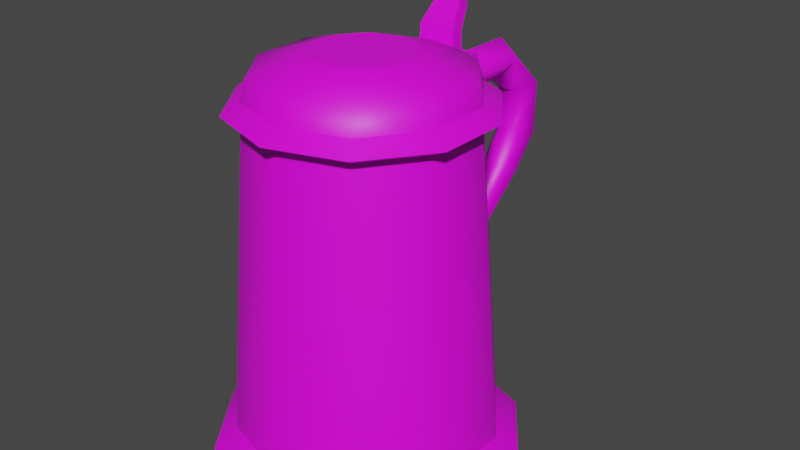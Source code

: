 # Source: prop-tankard.blend  (saved by Blender 2.93.20; exported with 4.5.12 LTS)
import bpy
from mathutils import Matrix  # noqa: F401  (used for matrix-valued properties, if any)

bpy.ops.wm.read_factory_settings(use_empty=True)
scene = bpy.context.scene
scene.name = 'Scene'

# ---- collections
col_collection = bpy.data.collections.new('Collection'); scene.collection.children.link(col_collection)

# ---- images (referenced by path relative to the original .blend; pixels are not part of the script)
import os
ASSET_DIR = os.environ.get("B2B_ASSET_DIR", "")  # directory of the original .blend (textures are referenced by path, not embedded)
HERE = os.path.dirname(os.path.abspath(__file__))  # packed textures are extracted next to this script under _unpacked/

def load_image(name, relpath, width, height, colorspace="sRGB"):
    """Load a texture the original file referenced (path relative to the .blend, or extracted next to this script)."""
    p = next((c for c in (os.path.join(HERE, relpath), os.path.join(ASSET_DIR, relpath)) if relpath and os.path.exists(c)), "")
    if p:
        img = bpy.data.images.load(p, check_existing=True)
        img.name = name
    else:  # same state as the original file: an image datablock whose file is absent (Cycles renders it pink)
        img = bpy.data.images.new(name, width, height)
        img.source = "FILE"
        img.filepath = "//" + (relpath or name)
    img.colorspace_settings.name = colorspace
    return img
img_metal_seamless_png = load_image('metal-seamless.png', 'metal-seamless.png', 1024, 1024, 'sRGB')

# ---- materials (node trees are filled in below, after node groups)
mat_metal = bpy.data.materials.new('Metal')

# ---- material node trees
mat_metal.use_nodes = True; mat_metal.node_tree.nodes.clear()
_N = mat_metal.node_tree.nodes; _L = mat_metal.node_tree.links
n0 = _N.new('ShaderNodeBsdfPrincipled'); n0.name = 'Principled BSDF'; n0.location = (10, 300)
n0.distribution = 'GGX'
n0.subsurface_method = 'BURLEY'
n0.inputs[3].default_value = 1.45
n0.inputs[27].default_value = (0.0, 0.0, 0.0, 1.0)
n0.inputs[28].default_value = 1.0
n1 = _N.new('ShaderNodeOutputMaterial'); n1.name = 'Material Output'; n1.location = (300, 300)
n2 = _N.new('ShaderNodeTexImage'); n2.name = 'Image Texture'; n2.location = (-280, 280)
n2.image = img_metal_seamless_png
_L.new(n0.outputs[0], n1.inputs[0])
_L.new(n2.outputs[0], n0.inputs[0])
n1.is_active_output = True

# ---- world
world_world = bpy.data.worlds.new('World'); scene.world = world_world
world_world.use_nodes = True; world_world.node_tree.nodes.clear()
_N = world_world.node_tree.nodes; _L = world_world.node_tree.links
n0 = _N.new('ShaderNodeOutputWorld'); n0.name = 'World Output'; n0.location = (300, 300)
n1 = _N.new('ShaderNodeBackground'); n1.name = 'Background'; n1.location = (10, 300)
n1.inputs[0].default_value = (0.05088, 0.05088, 0.05088, 1.0)
_L.new(n1.outputs[0], n0.inputs[0])
n0.is_active_output = True
world_world.color = (0.05088, 0.05088, 0.05088)
world_world.use_sun_shadow = False
world_world.sun_shadow_jitter_overblur = 0.0

# ---- meshes
me_prop_tankard = bpy.data.meshes.new('prop-tankard')
me_prop_tankard.from_pydata([(0.0, -4.918e-09, -0.1125), (-0.06613, -3.978e-09, -0.09101), (-0.107, -1.52e-09, -0.03476), (-0.107, 1.52e-09, 0.03476), (-0.06613, 3.978e-09, 0.09101), (9.835e-09, 4.918e-09, 0.1125), (0.06613, 3.978e-09, 0.09101), (0.107, 1.52e-09, 0.03476), (0.107, -1.52e-09, -0.03476), (0.06613, -3.978e-09, -0.09101), (8.028e-11, 0.01671, -0.0956), (-0.05619, 0.01671, -0.07735), (-0.09093, 0.01671, -0.02954), (-0.09093, 0.01671, 0.02954), (-0.05619, 0.01671, 0.07735), (8.438e-09, 0.01671, 0.0956), (0.05619, 0.01671, 0.07735), (0.09093, 0.01671, 0.02954), (0.09093, 0.01671, -0.02954), (0.05619, 0.01671, -0.07735), (7.541e-11, 0.2426, -0.07828), (-0.04601, 0.2426, -0.06333), (-0.07445, 0.2426, -0.02419), (-0.07445, 0.2426, 0.02419), (-0.04601, 0.2426, 0.06333), (6.919e-09, 0.2426, 0.07828), (0.04601, 0.2426, 0.06333), (0.07445, 0.2426, 0.02419), (0.07445, 0.2426, -0.02419), (0.04601, 0.2426, -0.06333), (-2.49e-10, 0.249, -0.09085), (-0.0534, 0.249, -0.0735), (-0.0864, 0.249, -0.02807), (-0.0864, 0.249, 0.02807), (-0.0534, 0.249, 0.0735), (7.693e-09, 0.249, 0.09085), (0.0534, 0.249, 0.0735), (0.0864, 0.249, 0.02807), (0.0864, 0.249, -0.02807), (0.0534, 0.249, -0.0735), (3.198e-10, 0.2578, -0.07828), (-0.04601, 0.2578, -0.06333), (-0.07445, 0.2578, -0.02419), (-0.07445, 0.2578, 0.02419), (-0.04601, 0.2578, 0.06333), (7.163e-09, 0.2578, 0.07828), (0.04601, 0.2578, 0.06333), (0.07445, 0.2578, 0.02419), (0.07445, 0.2578, -0.02419), (0.04601, 0.2578, -0.06333), (2.426e-10, 0.2722, -0.07386), (-0.04341, 0.2722, -0.05975), (-0.07024, 0.2722, -0.02282), (-0.07024, 0.2722, 0.02282), (-0.04341, 0.2722, 0.05975), (6.699e-09, 0.2722, 0.07386), (0.04341, 0.2722, 0.05975), (0.07024, 0.2722, 0.02282), (0.07024, 0.2722, -0.02282), (0.04341, 0.2722, -0.05975), (-7.841e-10, 0.2842, -0.03573), (-0.021, 0.2842, -0.02891), (-0.03398, 0.2842, -0.01104), (-0.03398, 0.2842, 0.01104), (-0.021, 0.2842, 0.02891), (2.34e-09, 0.2842, 0.03573), (0.021, 0.2842, 0.02891), (0.03398, 0.2842, 0.01104), (0.03398, 0.2842, -0.01104), (0.021, 0.2842, -0.02891), (-3.079e-08, 0.2444, -0.06585), (0.01916, 0.2297, -0.06899), (0.006899, 0.2067, -0.0739), (-0.007358, 0.2067, -0.0739), (-0.01885, 0.2297, -0.06899), (-3.904e-07, 0.2568, -0.09992), (0.01871, 0.2459, -0.1024), (0.006663, 0.2289, -0.1062), (-0.007108, 0.2289, -0.1062), (-0.0184, 0.2459, -0.1024), (-1.214e-06, 0.2564, -0.1477), (0.01806, 0.2449, -0.1422), (0.006372, 0.231, -0.1357), (-0.0068, 0.231, -0.1357), (-0.01776, 0.2449, -0.1422), (-7.142e-06, 0.1469, -0.1566), (0.01486, 0.152, -0.1506), (0.005388, 0.1582, -0.1427), (-0.005758, 0.1582, -0.1427), (-0.01463, 0.152, -0.1506), (-9.613e-06, 0.1085, -0.1155), (0.01331, 0.1121, -0.1068), (0.004855, 0.1168, -0.09823), (-0.005194, 0.1168, -0.09823), (-0.01312, 0.1121, -0.1068), (-1.032e-05, 0.08018, -0.104), (0.01284, 0.07925, -0.0941), (0.004649, 0.08152, -0.08633), (-0.00498, 0.08152, -0.08633), (-0.01265, 0.07925, -0.0941), (-1.044e-05, 0.06395, -0.1114), (0.01272, 0.05816, -0.1025), (0.004571, 0.05283, -0.09622), (-0.004898, 0.05283, -0.09622), (-0.01253, 0.05816, -0.1025), (-5.157e-06, 0.1768, -0.1816), (-3.204e-06, 0.224, -0.1816), (0.01707, 0.2202, -0.1715), (0.01587, 0.1795, -0.1721), (0.0061, 0.2149, -0.1563), (0.005637, 0.1829, -0.1579), (-0.006512, 0.2149, -0.1563), (-0.006022, 0.1829, -0.1579), (-0.0168, 0.2202, -0.1715), (-0.01563, 0.1795, -0.1721), (0.0145, 0.2498, -0.09924), (-0.01495, 0.2498, -0.09924), (0.0145, 0.2598, -0.09924), (-0.01495, 0.2598, -0.09924), (0.0145, 0.2598, -0.08076), (-0.01495, 0.2598, -0.08076), (0.0145, 0.2498, -0.07113), (-0.01495, 0.2498, -0.07113), (0.01319, 0.28, -0.08205), (-0.01363, 0.28, -0.08205), (0.01319, 0.2822, -0.0727), (-0.01363, 0.2822, -0.0727), (0.008813, 0.2953, -0.09422), (-0.009259, 0.2953, -0.09422), (0.008813, 0.2998, -0.08568), (-0.009259, 0.2998, -0.08568)], [], [(2, 12, 11, 1), (9, 19, 18, 8), (6, 16, 15, 5), (3, 13, 12, 2), (0, 10, 19, 9), (7, 17, 16, 6), (4, 14, 13, 3), (1, 11, 10, 0), (8, 18, 17, 7), (5, 15, 14, 4), (19, 29, 28, 18), (16, 26, 25, 15), (13, 23, 22, 12), (10, 20, 29, 19), (17, 27, 26, 16), (14, 24, 23, 13), (11, 21, 20, 10), (18, 28, 27, 17), (15, 25, 24, 14), (12, 22, 21, 11), (26, 36, 35, 25), (23, 33, 32, 22), (20, 30, 39, 29), (27, 37, 36, 26), (24, 34, 33, 23), (21, 31, 30, 20), (28, 38, 37, 27), (25, 35, 34, 24), (22, 32, 31, 21), (29, 39, 38, 28), (33, 43, 42, 32), (30, 40, 49, 39), (37, 47, 46, 36), (34, 44, 43, 33), (31, 41, 40, 30), (38, 48, 47, 37), (35, 45, 44, 34), (32, 42, 41, 31), (39, 49, 48, 38), (36, 46, 45, 35), (47, 57, 56, 46), (44, 54, 53, 43), (41, 51, 50, 40), (48, 58, 57, 47), (45, 55, 54, 44), (42, 52, 51, 41), (49, 59, 58, 48), (46, 56, 55, 45), (43, 53, 52, 42), (40, 50, 59, 49), (54, 64, 63, 53), (51, 61, 60, 50), (58, 68, 67, 57), (55, 65, 64, 54), (52, 62, 61, 51), (59, 69, 68, 58), (56, 66, 65, 55), (53, 63, 62, 52), (50, 60, 69, 59), (57, 67, 66, 56), (61, 62, 63, 64, 65, 66, 67, 68, 69, 60), (1, 0, 9, 8, 7, 6, 5, 4, 3, 2), (73, 74, 79, 78), (71, 72, 77, 76), (70, 75, 79, 74), (72, 73, 78, 77), (70, 71, 76, 75), (75, 80, 84, 79), (77, 78, 83, 82), (75, 76, 81, 80), (78, 79, 84, 83), (76, 77, 82, 81), (110, 112, 88, 87), (80, 81, 107, 106), (112, 114, 89, 88), (105, 85, 89, 114), (108, 110, 87, 86), (82, 83, 111, 109), (80, 106, 113, 84), (83, 84, 113, 111), (81, 82, 109, 107), (88, 89, 94, 93), (86, 87, 92, 91), (85, 90, 94, 89), (87, 88, 93, 92), (85, 86, 91, 90), (90, 95, 99, 94), (92, 93, 98, 97), (90, 91, 96, 95), (93, 94, 99, 98), (91, 92, 97, 96), (95, 96, 101, 100), (98, 99, 104, 103), (96, 97, 102, 101), (95, 100, 104, 99), (97, 98, 103, 102), (100, 101, 102, 103, 104), (106, 107, 108, 105), (107, 109, 110, 108), (109, 111, 112, 110), (111, 113, 114, 112), (105, 114, 113, 106), (105, 108, 86, 85), (115, 116, 118, 117), (117, 119, 121, 115), (118, 120, 119, 117), (116, 122, 120, 118), (115, 121, 122, 116), (122, 126, 124, 120), (125, 129, 130, 126), (120, 124, 123, 119), (119, 123, 125, 121), (121, 125, 126, 122), (128, 130, 129, 127), (123, 127, 129, 125), (124, 128, 127, 123), (126, 130, 128, 124)])
me_prop_tankard.polygons.foreach_set('use_smooth', [True] * 117)
_k = set([(0, 1), (0, 9), (1, 2), (2, 3), (3, 4), (4, 5), (5, 6), (6, 7), (7, 8), (8, 9), (10, 11), (10, 19), (11, 12), (12, 13), (13, 14), (14, 15), (15, 16), (16, 17), (17, 18), (18, 19), (20, 21), (20, 29), (21, 22), (22, 23), (23, 24), (24, 25), (25, 26), (26, 27), (27, 28), (28, 29), (30, 31), (30, 39), (31, 32), (32, 33), (33, 34), (34, 35), (35, 36), (36, 37), (37, 38), (38, 39), (40, 41), (40, 49), (41, 42), (42, 43), (43, 44), (44, 45), (45, 46), (46, 47), (47, 48), (48, 49), (60, 61), (60, 69), (61, 62), (62, 63), (63, 64), (64, 65), (65, 66), (66, 67), (67, 68), (68, 69), (100, 101), (100, 104), (101, 102), (102, 103), (103, 104), (115, 116), (115, 117), (115, 121), (116, 118), (116, 122), (117, 118), (117, 119), (118, 120), (119, 123), (120, 124), (121, 122), (121, 125), (122, 126), (123, 127), (124, 128), (125, 129), (126, 130), (127, 128), (129, 130)])
me_prop_tankard.attributes.new('sharp_edge', 'BOOLEAN', 'EDGE').data.foreach_set('value', [ (min(e.vertices), max(e.vertices)) in _k for e in me_prop_tankard.edges])
_uv = me_prop_tankard.uv_layers.new(name='UVMap')
_uv.uv.foreach_set('vector', [0.4173, 0.5622, 0.4216, 0.58, 0.467, 0.5791, 0.4707, 0.5612, 0.4707, 0.7994, 0.467, 0.7815, 0.4216, 0.7806, 0.4173, 0.7984, 0.3365, 0.7324, 0.353, 0.7246, 0.343, 0.6803, 0.3248, 0.6803, 0.3695, 0.5861, 0.381, 0.6003, 0.4216, 0.58, 0.4173, 0.5622, 0.5194, 0.7775, 0.5084, 0.7629, 0.467, 0.7815, 0.4707, 0.7994, 0.3695, 0.7745, 0.381, 0.7603, 0.353, 0.7246, 0.3365, 0.7324, 0.3365, 0.6282, 0.353, 0.636, 0.381, 0.6003, 0.3695, 0.5861, 0.4707, 0.5612, 0.467, 0.5791, 0.5084, 0.5977, 0.5194, 0.5831, 0.4173, 0.7984, 0.4216, 0.7806, 0.381, 0.7603, 0.3695, 0.7745, 0.3248, 0.6803, 0.343, 0.6803, 0.353, 0.636, 0.3365, 0.6282, 0.1456, 0.9667, 0.3166, 0.934, 0.3105, 0.8973, 0.1381, 0.9219, 0.1295, 0.8315, 0.3035, 0.8233, 0.3026, 0.7861, 0.1285, 0.7861, 0.1328, 0.6954, 0.3061, 0.7119, 0.3105, 0.675, 0.1381, 0.6504, 0.1552, 1.011, 0.3245, 0.9703, 0.3166, 0.934, 0.1456, 0.9667, 0.1328, 0.8768, 0.3061, 0.8604, 0.3035, 0.8233, 0.1295, 0.8315, 0.1295, 0.7407, 0.3035, 0.749, 0.3061, 0.7119, 0.1328, 0.6954, 0.1456, 0.6056, 0.3166, 0.6383, 0.3245, 0.602, 0.1552, 0.5612, 0.1381, 0.9219, 0.3105, 0.8973, 0.3061, 0.8604, 0.1328, 0.8768, 0.1285, 0.7861, 0.3026, 0.7861, 0.3035, 0.749, 0.1295, 0.7407, 0.1381, 0.6504, 0.3105, 0.675, 0.3166, 0.6383, 0.1456, 0.6056, 0.5, 0.9957, 0.4895, 0.9923, 0.4895, 1.036, 0.5, 1.033, 0.5572, 1.074, 0.5573, 1.085, 0.599, 1.071, 0.5925, 1.062, 0.6144, 0.9952, 0.6249, 0.9917, 0.5989, 0.9564, 0.5925, 0.9654, 0.5219, 0.9657, 0.5153, 0.9568, 0.4895, 0.9923, 0.5, 0.9957, 0.5218, 1.063, 0.5154, 1.072, 0.5573, 1.085, 0.5572, 1.074, 0.6143, 1.032, 0.6249, 1.036, 0.6249, 0.9917, 0.6144, 0.9952, 0.5572, 0.9542, 0.5571, 0.9432, 0.5153, 0.9568, 0.5219, 0.9657, 0.5, 1.033, 0.4895, 1.036, 0.5154, 1.072, 0.5218, 1.063, 0.5925, 1.062, 0.599, 1.071, 0.6249, 1.036, 0.6143, 1.032, 0.5925, 0.9654, 0.5989, 0.9564, 0.5571, 0.9432, 0.5572, 0.9542, 0.5581, 0.9429, 0.558, 0.9307, 0.5228, 0.9195, 0.5158, 0.9295, 0.4896, 0.8492, 0.5012, 0.8529, 0.5232, 0.8232, 0.5159, 0.8133, 0.6007, 0.8135, 0.5937, 0.8234, 0.6154, 0.8533, 0.6269, 0.8494, 0.6005, 0.9296, 0.5934, 0.9198, 0.558, 0.9307, 0.5581, 0.9429, 0.4895, 0.8937, 0.501, 0.8898, 0.5012, 0.8529, 0.4896, 0.8492, 0.5584, 0.7997, 0.5584, 0.8119, 0.5937, 0.8234, 0.6007, 0.8135, 0.6269, 0.8939, 0.6153, 0.8902, 0.5934, 0.9198, 0.6005, 0.9296, 0.5158, 0.9295, 0.5228, 0.9195, 0.501, 0.8898, 0.4895, 0.8937, 0.5159, 0.8133, 0.5232, 0.8232, 0.5584, 0.8119, 0.5584, 0.7997, 0.6269, 0.8494, 0.6154, 0.8533, 0.6153, 0.8902, 0.6269, 0.8939, 0.5699, 0.5612, 0.571, 0.5728, 0.6065, 0.5729, 0.6075, 0.5612, 0.6576, 0.6302, 0.6462, 0.6276, 0.6352, 0.6615, 0.646, 0.6661, 0.5651, 0.6929, 0.5709, 0.6828, 0.5418, 0.6624, 0.5343, 0.6713, 0.5346, 0.5847, 0.5422, 0.5935, 0.571, 0.5728, 0.565, 0.5628, 0.646, 0.5892, 0.6352, 0.5938, 0.6462, 0.6276, 0.6576, 0.6251, 0.6076, 0.6942, 0.6065, 0.6825, 0.5709, 0.6828, 0.5699, 0.6945, 0.5197, 0.6242, 0.531, 0.6269, 0.5422, 0.5935, 0.5316, 0.5888, 0.6125, 0.5628, 0.6065, 0.5729, 0.6352, 0.5938, 0.6429, 0.585, 0.643, 0.6703, 0.6352, 0.6615, 0.6065, 0.6825, 0.6125, 0.6926, 0.5302, 0.6647, 0.5409, 0.6605, 0.531, 0.6269, 0.5197, 0.6292, 0.6462, 0.6276, 0.6156, 0.6278, 0.6103, 0.6436, 0.6352, 0.6615, 0.5709, 0.6828, 0.58, 0.6534, 0.5664, 0.6435, 0.5418, 0.6624, 0.5422, 0.5935, 0.5668, 0.6116, 0.5804, 0.6018, 0.571, 0.5728, 0.6352, 0.5938, 0.6106, 0.6118, 0.6156, 0.6278, 0.6462, 0.6276, 0.6065, 0.6825, 0.5967, 0.6534, 0.58, 0.6534, 0.5709, 0.6828, 0.531, 0.6269, 0.5614, 0.6274, 0.5668, 0.6116, 0.5422, 0.5935, 0.6065, 0.5729, 0.5971, 0.6019, 0.6106, 0.6118, 0.6352, 0.5938, 0.6352, 0.6615, 0.6103, 0.6436, 0.5967, 0.6534, 0.6065, 0.6825, 0.5409, 0.6605, 0.5664, 0.6435, 0.5614, 0.6274, 0.531, 0.6269, 0.571, 0.5728, 0.5804, 0.6018, 0.5971, 0.6019, 0.6065, 0.5729, 0.58, 0.6534, 0.5967, 0.6534, 0.6103, 0.6436, 0.6156, 0.6278, 0.6106, 0.6118, 0.5971, 0.6019, 0.5804, 0.6018, 0.5668, 0.6116, 0.5614, 0.6274, 0.5664, 0.6435, 0.4578, 0.9561, 0.4892, 0.9129, 0.4892, 0.8594, 0.4578, 0.8162, 0.407, 0.7997, 0.3562, 0.8162, 0.3248, 0.8594, 0.3248, 0.9129, 0.3562, 0.9561, 0.407, 0.9726, 0.6584, 0.7998, 0.6737, 0.8043, 0.6742, 0.8281, 0.6587, 0.8286, 0.6338, 0.8033, 0.6492, 0.7997, 0.6476, 0.828, 0.632, 0.8266, 0.3701, 1.029, 0.3451, 1.029, 0.3449, 1.014, 0.3714, 1.011, 0.6492, 0.7997, 0.6584, 0.7998, 0.6587, 0.8286, 0.6476, 0.828, 0.3701, 1.029, 0.3714, 1.046, 0.3449, 1.044, 0.3451, 1.029, 0.3451, 1.029, 0.3143, 1.029, 0.3153, 1.013, 0.3449, 1.014, 0.6476, 0.828, 0.6587, 0.8286, 0.6586, 0.8563, 0.646, 0.8554, 0.3451, 1.029, 0.3449, 1.044, 0.3153, 1.044, 0.3143, 1.029, 0.6587, 0.8286, 0.6742, 0.8281, 0.6747, 0.8565, 0.6586, 0.8563, 0.632, 0.8266, 0.6476, 0.828, 0.646, 0.8554, 0.6297, 0.8543, 0.6446, 0.9146, 0.655, 0.9154, 0.6528, 0.9396, 0.6445, 0.9392, 0.3143, 1.029, 0.3153, 1.044, 0.2841, 1.045, 0.2837, 1.029, 0.655, 0.9154, 0.6688, 0.9175, 0.662, 0.9406, 0.6528, 0.9396, 0.2522, 1.028, 0.225, 1.028, 0.2249, 1.016, 0.2515, 1.015, 0.6302, 0.9155, 0.6446, 0.9146, 0.6445, 0.9392, 0.6348, 0.9393, 0.646, 0.8554, 0.6586, 0.8563, 0.6573, 0.8836, 0.6452, 0.8826, 0.3143, 1.029, 0.2837, 1.029, 0.2842, 1.012, 0.3153, 1.013, 0.6586, 0.8563, 0.6747, 0.8565, 0.6747, 0.8867, 0.6573, 0.8836, 0.6297, 0.8543, 0.646, 0.8554, 0.6452, 0.8826, 0.6272, 0.8842, 0.6528, 0.9396, 0.662, 0.9406, 0.6578, 0.9803, 0.6498, 0.9801, 0.6348, 0.9393, 0.6445, 0.9392, 0.6437, 0.9799, 0.6354, 0.9794, 0.225, 1.028, 0.1783, 1.028, 0.1774, 1.015, 0.2249, 1.016, 0.6445, 0.9392, 0.6528, 0.9396, 0.6498, 0.9801, 0.6437, 0.9799, 0.225, 1.028, 0.2248, 1.041, 0.1773, 1.042, 0.1783, 1.028, 0.1783, 1.028, 0.148, 1.028, 0.147, 1.013, 0.1774, 1.015, 0.6437, 0.9799, 0.6498, 0.9801, 0.6486, 1.001, 0.6431, 1.001, 0.1783, 1.028, 0.1773, 1.042, 0.1469, 1.043, 0.148, 1.028, 0.6498, 0.9801, 0.6578, 0.9803, 0.655, 1.002, 0.6486, 1.001, 0.6354, 0.9794, 0.6437, 0.9799, 0.6431, 1.001, 0.6364, 1.002, 0.148, 1.028, 0.1469, 1.043, 0.1285, 1.041, 0.131, 1.028, 0.6486, 1.001, 0.655, 1.002, 0.6554, 1.017, 0.6483, 1.019, 0.6364, 1.002, 0.6431, 1.001, 0.6419, 1.019, 0.6349, 1.016, 0.148, 1.028, 0.131, 1.028, 0.1285, 1.015, 0.147, 1.013, 0.6431, 1.001, 0.6486, 1.001, 0.6483, 1.019, 0.6419, 1.019, 0.3263, 0.9859, 0.3248, 0.9732, 0.3336, 0.9729, 0.339, 0.9779, 0.339, 0.9865, 0.2837, 1.029, 0.2841, 1.045, 0.2514, 1.042, 0.2522, 1.028, 0.6272, 0.8842, 0.6452, 0.8826, 0.6446, 0.9146, 0.6302, 0.9155, 0.6452, 0.8826, 0.6573, 0.8836, 0.655, 0.9154, 0.6446, 0.9146, 0.6573, 0.8836, 0.6747, 0.8867, 0.6688, 0.9175, 0.655, 0.9154, 0.2522, 1.028, 0.2515, 1.015, 0.2842, 1.012, 0.2837, 1.029, 0.2522, 1.028, 0.2514, 1.042, 0.2248, 1.041, 0.225, 1.028, 0.4666, 1.025, 0.4892, 1.025, 0.4892, 1.018, 0.4666, 1.018, 0.5232, 0.7115, 0.5358, 0.705, 0.5389, 0.6948, 0.5197, 0.7046, 0.4892, 1.018, 0.4892, 1.003, 0.4666, 1.003, 0.4666, 1.018, 0.5197, 0.778, 0.5389, 0.7879, 0.5358, 0.7777, 0.5232, 0.7712, 0.4666, 1.025, 0.4666, 1.047, 0.4892, 1.047, 0.4892, 1.025, 0.5389, 0.7879, 0.5492, 0.7652, 0.5421, 0.7634, 0.5358, 0.7777, 0.4676, 1.072, 0.4709, 1.089, 0.4848, 1.089, 0.4882, 1.072, 0.4892, 1.003, 0.4882, 0.988, 0.4676, 0.988, 0.4666, 1.003, 0.5358, 0.705, 0.5421, 0.7192, 0.5492, 0.7175, 0.5389, 0.6948, 0.4666, 1.047, 0.4676, 1.072, 0.4882, 1.072, 0.4892, 1.047, 0.5392, 0.7483, 0.5466, 0.7483, 0.5466, 0.7344, 0.5392, 0.7344, 0.5421, 0.7192, 0.5392, 0.7344, 0.5466, 0.7344, 0.5492, 0.7175, 0.4882, 0.988, 0.4848, 0.9729, 0.4709, 0.9729, 0.4676, 0.988, 0.5492, 0.7652, 0.5466, 0.7483, 0.5392, 0.7483, 0.5421, 0.7634])
me_prop_tankard.materials.append(mat_metal)
me_prop_tankard.use_remesh_fix_poles = True
me_prop_tankard.use_remesh_preserve_attributes = False
me_prop_tankard.update()

# ---- objects
ob_prop_tankard = bpy.data.objects.new('prop-tankard', me_prop_tankard)

# ---- transforms, parenting, visibility, modifiers, constraints
ob_prop_tankard.location = (0.0, 0.0, 0.0)
ob_prop_tankard.rotation_euler = (1.571, -0.0, 0.0)
_m = ob_prop_tankard.modifiers.new('EdgeSplit', 'EDGE_SPLIT')
_m.use_edge_angle = False

# ---- collection membership
col_collection.objects.link(ob_prop_tankard)

# ---- scene / render settings (as saved in the file)
scene.frame_start = 1; scene.frame_end = 250; scene.frame_set(1)
scene.render.engine = 'CYCLES'
scene.cycles.use_denoising = False
scene.cycles.samples = 128
scene.cycles.sampling_pattern = 'TABULATED_SOBOL'
scene.cycles.use_adaptive_sampling = False
scene.cycles.use_light_tree = False
scene.view_settings.view_transform = 'Filmic'
bpy.context.view_layer.update()

# ---- added for rendering (the .blend has no active camera and no usable light): camera, sun
cam_auto = bpy.data.cameras.new('AutoCamera')
cam_auto.lens = 50.0
cam_auto.sensor_width = 36.0
cam_auto.clip_end = 1000.0
ob_auto_camera = bpy.data.objects.new('AutoCamera', cam_auto)
scene.collection.objects.link(ob_auto_camera)
ob_auto_camera.location = (0.43608, -0.488741, 0.498742)
ob_auto_camera.rotation_euler = (1.09748, -7.21219e-08, 0.694738)
scene.camera = ob_auto_camera
light_auto_sun = bpy.data.lights.new('AutoSun', 'SUN')
light_auto_sun.energy = 3.0
light_auto_sun.angle = 0.0523599
ob_auto_sun = bpy.data.objects.new('AutoSun', light_auto_sun)
scene.collection.objects.link(ob_auto_sun)
ob_auto_sun.rotation_euler = (0.872665, 0.174533, 0.523599)
bpy.context.view_layer.update()
